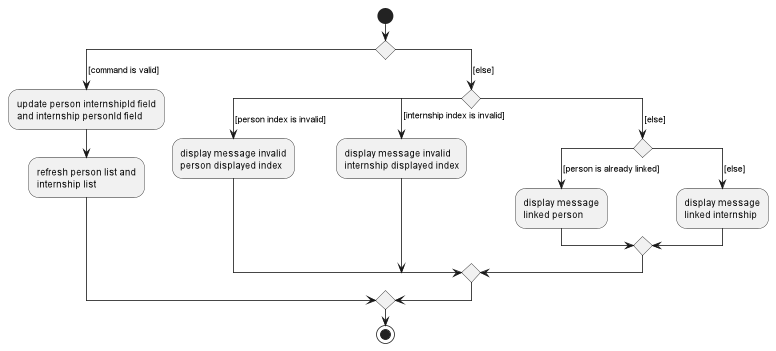

The diagram above was rendered by PlantUML. Its source (embedded in the PNG):
@startuml
start
switch ()
case ( [command is valid] )
  :update person internshipId field
  and internship personId field;
  :refresh person list and
  internship list;
case ( [else] )
  switch ()
  case ( [person index is invalid] )
    :display message invalid
    person displayed index;
  case ( [internship index is invalid] )
    :display message invalid
    internship displayed index;
  case ( [else] )
    switch ()
      case ( [person is already linked] )
        :display message
        linked person;
      case ( [else] )
        :display message
        linked internship;
      endswitch
  endswitch
endswitch
stop
@enduml